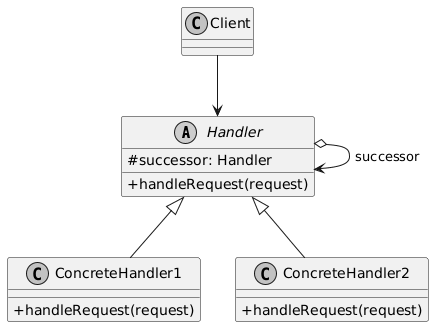

The diagram above was rendered by PlantUML. Its source (embedded in the PNG):
@startuml
skinparam classAttributeIconSize 0
skinparam monochrome true
skinparam shadowing false

abstract class Handler {
    # successor: Handler
    + handleRequest(request)
}

class ConcreteHandler1 {
    + handleRequest(request)
}

class ConcreteHandler2 {
    + handleRequest(request)
}

class Client

Handler <|-- ConcreteHandler1
Handler <|-- ConcreteHandler2
Handler o--> Handler : successor
Client --> Handler
@enduml